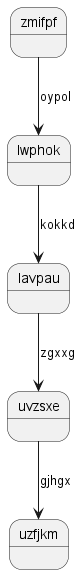

The diagram above was rendered by PlantUML. Its source (embedded in the PNG):
@startuml
state zmifpf
zmifpf --> lwphok : oypol
lwphok --> lavpau : kokkd
lavpau --> uvzsxe : zgxxg
uvzsxe --> uzfjkm : gjhgx
@enduml